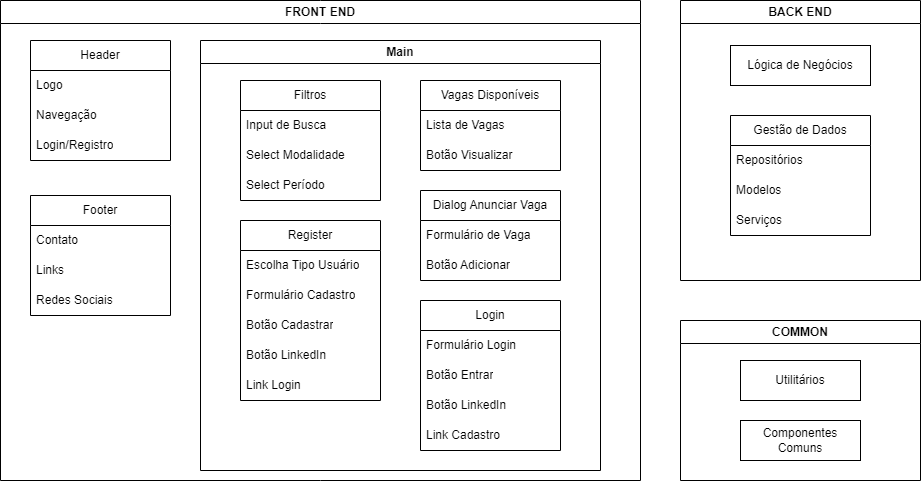

The diagram above was exported from draw.io. Its source (the exported page's mxGraphModel, read from the mxfile embedded in the PNG):
<mxGraphModel dx="3014" dy="784" grid="1" gridSize="10" guides="1" tooltips="1" connect="1" arrows="1" fold="1" page="1" pageScale="1" pageWidth="1169" pageHeight="1654" background="#ffffff" math="0" shadow="0">
  <root>
    <mxCell id="0" />
    <mxCell id="1" parent="0" />
    <mxCell id="oNMrZ2iBBImArEAiIVsF-1" value="FRONT END" style="swimlane;whiteSpace=wrap;html=1;" parent="1" vertex="1">
      <mxGeometry x="-80" y="80" width="640" height="480" as="geometry" />
    </mxCell>
    <mxCell id="oNMrZ2iBBImArEAiIVsF-6" value="Header" style="swimlane;fontStyle=0;childLayout=stackLayout;horizontal=1;startSize=30;horizontalStack=0;resizeParent=1;resizeParentMax=0;resizeLast=0;collapsible=1;marginBottom=0;whiteSpace=wrap;html=1;" parent="oNMrZ2iBBImArEAiIVsF-1" vertex="1">
      <mxGeometry x="30" y="40" width="140" height="120" as="geometry" />
    </mxCell>
    <mxCell id="oNMrZ2iBBImArEAiIVsF-7" value="Logo" style="text;strokeColor=none;fillColor=none;align=left;verticalAlign=middle;spacingLeft=4;spacingRight=4;overflow=hidden;points=[[0,0.5],[1,0.5]];portConstraint=eastwest;rotatable=0;whiteSpace=wrap;html=1;" parent="oNMrZ2iBBImArEAiIVsF-6" vertex="1">
      <mxGeometry y="30" width="140" height="30" as="geometry" />
    </mxCell>
    <mxCell id="oNMrZ2iBBImArEAiIVsF-8" value="Navegação" style="text;strokeColor=none;fillColor=none;align=left;verticalAlign=middle;spacingLeft=4;spacingRight=4;overflow=hidden;points=[[0,0.5],[1,0.5]];portConstraint=eastwest;rotatable=0;whiteSpace=wrap;html=1;" parent="oNMrZ2iBBImArEAiIVsF-6" vertex="1">
      <mxGeometry y="60" width="140" height="30" as="geometry" />
    </mxCell>
    <mxCell id="oNMrZ2iBBImArEAiIVsF-9" value="Login/Registro" style="text;strokeColor=none;fillColor=none;align=left;verticalAlign=middle;spacingLeft=4;spacingRight=4;overflow=hidden;points=[[0,0.5],[1,0.5]];portConstraint=eastwest;rotatable=0;whiteSpace=wrap;html=1;" parent="oNMrZ2iBBImArEAiIVsF-6" vertex="1">
      <mxGeometry y="90" width="140" height="30" as="geometry" />
    </mxCell>
    <mxCell id="oNMrZ2iBBImArEAiIVsF-10" value="Main" style="swimlane;whiteSpace=wrap;html=1;" parent="oNMrZ2iBBImArEAiIVsF-1" vertex="1">
      <mxGeometry x="200" y="40" width="400" height="430" as="geometry" />
    </mxCell>
    <mxCell id="oNMrZ2iBBImArEAiIVsF-11" value="Filtros" style="swimlane;fontStyle=0;childLayout=stackLayout;horizontal=1;startSize=30;horizontalStack=0;resizeParent=1;resizeParentMax=0;resizeLast=0;collapsible=1;marginBottom=0;whiteSpace=wrap;html=1;" parent="oNMrZ2iBBImArEAiIVsF-10" vertex="1">
      <mxGeometry x="40" y="40" width="140" height="120" as="geometry" />
    </mxCell>
    <mxCell id="oNMrZ2iBBImArEAiIVsF-12" value="Input de Busca" style="text;strokeColor=none;fillColor=none;align=left;verticalAlign=middle;spacingLeft=4;spacingRight=4;overflow=hidden;points=[[0,0.5],[1,0.5]];portConstraint=eastwest;rotatable=0;whiteSpace=wrap;html=1;" parent="oNMrZ2iBBImArEAiIVsF-11" vertex="1">
      <mxGeometry y="30" width="140" height="30" as="geometry" />
    </mxCell>
    <mxCell id="oNMrZ2iBBImArEAiIVsF-13" value="Select Modalidade" style="text;strokeColor=none;fillColor=none;align=left;verticalAlign=middle;spacingLeft=4;spacingRight=4;overflow=hidden;points=[[0,0.5],[1,0.5]];portConstraint=eastwest;rotatable=0;whiteSpace=wrap;html=1;" parent="oNMrZ2iBBImArEAiIVsF-11" vertex="1">
      <mxGeometry y="60" width="140" height="30" as="geometry" />
    </mxCell>
    <mxCell id="oNMrZ2iBBImArEAiIVsF-14" value="Select Período" style="text;strokeColor=none;fillColor=none;align=left;verticalAlign=middle;spacingLeft=4;spacingRight=4;overflow=hidden;points=[[0,0.5],[1,0.5]];portConstraint=eastwest;rotatable=0;whiteSpace=wrap;html=1;" parent="oNMrZ2iBBImArEAiIVsF-11" vertex="1">
      <mxGeometry y="90" width="140" height="30" as="geometry" />
    </mxCell>
    <mxCell id="oNMrZ2iBBImArEAiIVsF-15" value="Vagas Disponíveis" style="swimlane;fontStyle=0;childLayout=stackLayout;horizontal=1;startSize=30;horizontalStack=0;resizeParent=1;resizeParentMax=0;resizeLast=0;collapsible=1;marginBottom=0;whiteSpace=wrap;html=1;" parent="oNMrZ2iBBImArEAiIVsF-10" vertex="1">
      <mxGeometry x="220" y="40" width="140" height="90" as="geometry" />
    </mxCell>
    <mxCell id="oNMrZ2iBBImArEAiIVsF-16" value="Lista de Vagas" style="text;strokeColor=none;fillColor=none;align=left;verticalAlign=middle;spacingLeft=4;spacingRight=4;overflow=hidden;points=[[0,0.5],[1,0.5]];portConstraint=eastwest;rotatable=0;whiteSpace=wrap;html=1;" parent="oNMrZ2iBBImArEAiIVsF-15" vertex="1">
      <mxGeometry y="30" width="140" height="30" as="geometry" />
    </mxCell>
    <mxCell id="oNMrZ2iBBImArEAiIVsF-17" value="Botão Visualizar" style="text;strokeColor=none;fillColor=none;align=left;verticalAlign=middle;spacingLeft=4;spacingRight=4;overflow=hidden;points=[[0,0.5],[1,0.5]];portConstraint=eastwest;rotatable=0;whiteSpace=wrap;html=1;" parent="oNMrZ2iBBImArEAiIVsF-15" vertex="1">
      <mxGeometry y="60" width="140" height="30" as="geometry" />
    </mxCell>
    <mxCell id="oNMrZ2iBBImArEAiIVsF-19" value="Login" style="swimlane;fontStyle=0;childLayout=stackLayout;horizontal=1;startSize=30;horizontalStack=0;resizeParent=1;resizeParentMax=0;resizeLast=0;collapsible=1;marginBottom=0;whiteSpace=wrap;html=1;" parent="oNMrZ2iBBImArEAiIVsF-10" vertex="1">
      <mxGeometry x="220" y="260" width="140" height="150" as="geometry" />
    </mxCell>
    <mxCell id="oNMrZ2iBBImArEAiIVsF-20" value="Formulário Login" style="text;strokeColor=none;fillColor=none;align=left;verticalAlign=middle;spacingLeft=4;spacingRight=4;overflow=hidden;points=[[0,0.5],[1,0.5]];portConstraint=eastwest;rotatable=0;whiteSpace=wrap;html=1;" parent="oNMrZ2iBBImArEAiIVsF-19" vertex="1">
      <mxGeometry y="30" width="140" height="30" as="geometry" />
    </mxCell>
    <mxCell id="oNMrZ2iBBImArEAiIVsF-21" value="Botão Entrar" style="text;strokeColor=none;fillColor=none;align=left;verticalAlign=middle;spacingLeft=4;spacingRight=4;overflow=hidden;points=[[0,0.5],[1,0.5]];portConstraint=eastwest;rotatable=0;whiteSpace=wrap;html=1;" parent="oNMrZ2iBBImArEAiIVsF-19" vertex="1">
      <mxGeometry y="60" width="140" height="30" as="geometry" />
    </mxCell>
    <mxCell id="oNMrZ2iBBImArEAiIVsF-22" value="Botão LinkedIn" style="text;strokeColor=none;fillColor=none;align=left;verticalAlign=middle;spacingLeft=4;spacingRight=4;overflow=hidden;points=[[0,0.5],[1,0.5]];portConstraint=eastwest;rotatable=0;whiteSpace=wrap;html=1;" parent="oNMrZ2iBBImArEAiIVsF-19" vertex="1">
      <mxGeometry y="90" width="140" height="30" as="geometry" />
    </mxCell>
    <mxCell id="oNMrZ2iBBImArEAiIVsF-31" value="Link Cadastro" style="text;strokeColor=none;fillColor=none;align=left;verticalAlign=middle;spacingLeft=4;spacingRight=4;overflow=hidden;points=[[0,0.5],[1,0.5]];portConstraint=eastwest;rotatable=0;whiteSpace=wrap;html=1;" parent="oNMrZ2iBBImArEAiIVsF-19" vertex="1">
      <mxGeometry y="120" width="140" height="30" as="geometry" />
    </mxCell>
    <mxCell id="oNMrZ2iBBImArEAiIVsF-23" value="Dialog Anunciar Vaga" style="swimlane;fontStyle=0;childLayout=stackLayout;horizontal=1;startSize=30;horizontalStack=0;resizeParent=1;resizeParentMax=0;resizeLast=0;collapsible=1;marginBottom=0;whiteSpace=wrap;html=1;" parent="oNMrZ2iBBImArEAiIVsF-10" vertex="1">
      <mxGeometry x="220" y="150" width="140" height="90" as="geometry" />
    </mxCell>
    <mxCell id="oNMrZ2iBBImArEAiIVsF-24" value="Formulário de Vaga" style="text;strokeColor=none;fillColor=none;align=left;verticalAlign=middle;spacingLeft=4;spacingRight=4;overflow=hidden;points=[[0,0.5],[1,0.5]];portConstraint=eastwest;rotatable=0;whiteSpace=wrap;html=1;" parent="oNMrZ2iBBImArEAiIVsF-23" vertex="1">
      <mxGeometry y="30" width="140" height="30" as="geometry" />
    </mxCell>
    <mxCell id="oNMrZ2iBBImArEAiIVsF-25" value="Botão Adicionar" style="text;strokeColor=none;fillColor=none;align=left;verticalAlign=middle;spacingLeft=4;spacingRight=4;overflow=hidden;points=[[0,0.5],[1,0.5]];portConstraint=eastwest;rotatable=0;whiteSpace=wrap;html=1;" parent="oNMrZ2iBBImArEAiIVsF-23" vertex="1">
      <mxGeometry y="60" width="140" height="30" as="geometry" />
    </mxCell>
    <mxCell id="oNMrZ2iBBImArEAiIVsF-27" value="Register" style="swimlane;fontStyle=0;childLayout=stackLayout;horizontal=1;startSize=30;horizontalStack=0;resizeParent=1;resizeParentMax=0;resizeLast=0;collapsible=1;marginBottom=0;whiteSpace=wrap;html=1;" parent="oNMrZ2iBBImArEAiIVsF-10" vertex="1">
      <mxGeometry x="40" y="180" width="140" height="180" as="geometry" />
    </mxCell>
    <mxCell id="oNMrZ2iBBImArEAiIVsF-28" value="Escolha Tipo Usuário" style="text;strokeColor=none;fillColor=none;align=left;verticalAlign=middle;spacingLeft=4;spacingRight=4;overflow=hidden;points=[[0,0.5],[1,0.5]];portConstraint=eastwest;rotatable=0;whiteSpace=wrap;html=1;" parent="oNMrZ2iBBImArEAiIVsF-27" vertex="1">
      <mxGeometry y="30" width="140" height="30" as="geometry" />
    </mxCell>
    <mxCell id="oNMrZ2iBBImArEAiIVsF-29" value="Formulário Cadastro" style="text;strokeColor=none;fillColor=none;align=left;verticalAlign=middle;spacingLeft=4;spacingRight=4;overflow=hidden;points=[[0,0.5],[1,0.5]];portConstraint=eastwest;rotatable=0;whiteSpace=wrap;html=1;" parent="oNMrZ2iBBImArEAiIVsF-27" vertex="1">
      <mxGeometry y="60" width="140" height="30" as="geometry" />
    </mxCell>
    <mxCell id="oNMrZ2iBBImArEAiIVsF-32" value="Botão Cadastrar" style="text;strokeColor=none;fillColor=none;align=left;verticalAlign=middle;spacingLeft=4;spacingRight=4;overflow=hidden;points=[[0,0.5],[1,0.5]];portConstraint=eastwest;rotatable=0;whiteSpace=wrap;html=1;" parent="oNMrZ2iBBImArEAiIVsF-27" vertex="1">
      <mxGeometry y="90" width="140" height="30" as="geometry" />
    </mxCell>
    <mxCell id="oNMrZ2iBBImArEAiIVsF-33" value="Botão LinkedIn" style="text;strokeColor=none;fillColor=none;align=left;verticalAlign=middle;spacingLeft=4;spacingRight=4;overflow=hidden;points=[[0,0.5],[1,0.5]];portConstraint=eastwest;rotatable=0;whiteSpace=wrap;html=1;" parent="oNMrZ2iBBImArEAiIVsF-27" vertex="1">
      <mxGeometry y="120" width="140" height="30" as="geometry" />
    </mxCell>
    <mxCell id="oNMrZ2iBBImArEAiIVsF-34" value="Link Login" style="text;strokeColor=none;fillColor=none;align=left;verticalAlign=middle;spacingLeft=4;spacingRight=4;overflow=hidden;points=[[0,0.5],[1,0.5]];portConstraint=eastwest;rotatable=0;whiteSpace=wrap;html=1;" parent="oNMrZ2iBBImArEAiIVsF-27" vertex="1">
      <mxGeometry y="150" width="140" height="30" as="geometry" />
    </mxCell>
    <mxCell id="oNMrZ2iBBImArEAiIVsF-36" value="Footer" style="swimlane;fontStyle=0;childLayout=stackLayout;horizontal=1;startSize=30;horizontalStack=0;resizeParent=1;resizeParentMax=0;resizeLast=0;collapsible=1;marginBottom=0;whiteSpace=wrap;html=1;" parent="oNMrZ2iBBImArEAiIVsF-1" vertex="1">
      <mxGeometry x="30" y="195" width="140" height="120" as="geometry" />
    </mxCell>
    <mxCell id="oNMrZ2iBBImArEAiIVsF-37" value="Contato" style="text;strokeColor=none;fillColor=none;align=left;verticalAlign=middle;spacingLeft=4;spacingRight=4;overflow=hidden;points=[[0,0.5],[1,0.5]];portConstraint=eastwest;rotatable=0;whiteSpace=wrap;html=1;" parent="oNMrZ2iBBImArEAiIVsF-36" vertex="1">
      <mxGeometry y="30" width="140" height="30" as="geometry" />
    </mxCell>
    <mxCell id="oNMrZ2iBBImArEAiIVsF-38" value="Links" style="text;strokeColor=none;fillColor=none;align=left;verticalAlign=middle;spacingLeft=4;spacingRight=4;overflow=hidden;points=[[0,0.5],[1,0.5]];portConstraint=eastwest;rotatable=0;whiteSpace=wrap;html=1;" parent="oNMrZ2iBBImArEAiIVsF-36" vertex="1">
      <mxGeometry y="60" width="140" height="30" as="geometry" />
    </mxCell>
    <mxCell id="oNMrZ2iBBImArEAiIVsF-39" value="Redes Sociais" style="text;strokeColor=none;fillColor=none;align=left;verticalAlign=middle;spacingLeft=4;spacingRight=4;overflow=hidden;points=[[0,0.5],[1,0.5]];portConstraint=eastwest;rotatable=0;whiteSpace=wrap;html=1;" parent="oNMrZ2iBBImArEAiIVsF-36" vertex="1">
      <mxGeometry y="90" width="140" height="30" as="geometry" />
    </mxCell>
    <mxCell id="oNMrZ2iBBImArEAiIVsF-2" value="BACK END" style="swimlane;whiteSpace=wrap;html=1;" parent="1" vertex="1">
      <mxGeometry x="600" y="80" width="240" height="280" as="geometry" />
    </mxCell>
    <mxCell id="oNMrZ2iBBImArEAiIVsF-40" value="&lt;br&gt;&lt;div style=&quot;&quot;&gt;&lt;span style=&quot;background-color: initial;&quot;&gt;Lógica de Negócios&lt;/span&gt;&lt;/div&gt;&lt;div style=&quot;&quot;&gt;&lt;br&gt;&lt;/div&gt;" style="rounded=0;whiteSpace=wrap;html=1;" parent="oNMrZ2iBBImArEAiIVsF-2" vertex="1">
      <mxGeometry x="50" y="45" width="140" height="40" as="geometry" />
    </mxCell>
    <mxCell id="oNMrZ2iBBImArEAiIVsF-42" value="Gestão de Dados" style="swimlane;fontStyle=0;childLayout=stackLayout;horizontal=1;startSize=30;horizontalStack=0;resizeParent=1;resizeParentMax=0;resizeLast=0;collapsible=1;marginBottom=0;whiteSpace=wrap;html=1;" parent="oNMrZ2iBBImArEAiIVsF-2" vertex="1">
      <mxGeometry x="50" y="115" width="140" height="120" as="geometry" />
    </mxCell>
    <mxCell id="oNMrZ2iBBImArEAiIVsF-43" value="Repositórios" style="text;strokeColor=none;fillColor=none;align=left;verticalAlign=middle;spacingLeft=4;spacingRight=4;overflow=hidden;points=[[0,0.5],[1,0.5]];portConstraint=eastwest;rotatable=0;whiteSpace=wrap;html=1;" parent="oNMrZ2iBBImArEAiIVsF-42" vertex="1">
      <mxGeometry y="30" width="140" height="30" as="geometry" />
    </mxCell>
    <mxCell id="oNMrZ2iBBImArEAiIVsF-44" value="Modelos" style="text;strokeColor=none;fillColor=none;align=left;verticalAlign=middle;spacingLeft=4;spacingRight=4;overflow=hidden;points=[[0,0.5],[1,0.5]];portConstraint=eastwest;rotatable=0;whiteSpace=wrap;html=1;" parent="oNMrZ2iBBImArEAiIVsF-42" vertex="1">
      <mxGeometry y="60" width="140" height="30" as="geometry" />
    </mxCell>
    <mxCell id="oNMrZ2iBBImArEAiIVsF-45" value="Serviços" style="text;strokeColor=none;fillColor=none;align=left;verticalAlign=middle;spacingLeft=4;spacingRight=4;overflow=hidden;points=[[0,0.5],[1,0.5]];portConstraint=eastwest;rotatable=0;whiteSpace=wrap;html=1;" parent="oNMrZ2iBBImArEAiIVsF-42" vertex="1">
      <mxGeometry y="90" width="140" height="30" as="geometry" />
    </mxCell>
    <mxCell id="oNMrZ2iBBImArEAiIVsF-3" value="COMMON" style="swimlane;whiteSpace=wrap;html=1;" parent="1" vertex="1">
      <mxGeometry x="600" y="400" width="240" height="160" as="geometry" />
    </mxCell>
    <mxCell id="oNMrZ2iBBImArEAiIVsF-46" value="Utilitários" style="rounded=0;whiteSpace=wrap;html=1;" parent="oNMrZ2iBBImArEAiIVsF-3" vertex="1">
      <mxGeometry x="60" y="40" width="120" height="40" as="geometry" />
    </mxCell>
    <mxCell id="oNMrZ2iBBImArEAiIVsF-47" value="Componentes Comuns" style="rounded=0;whiteSpace=wrap;html=1;" parent="oNMrZ2iBBImArEAiIVsF-3" vertex="1">
      <mxGeometry x="60" y="100" width="120" height="40" as="geometry" />
    </mxCell>
  </root>
</mxGraphModel>